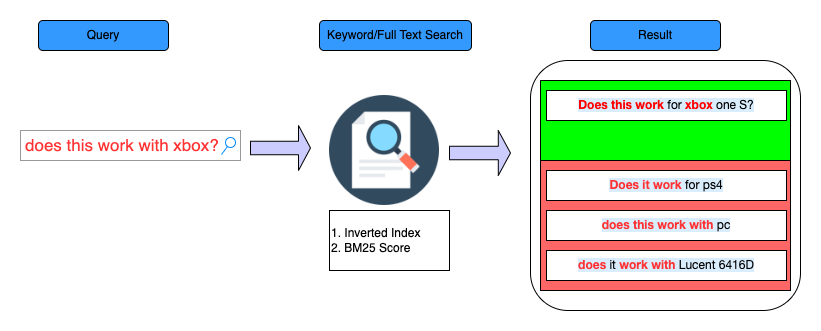

The diagram above was exported from draw.io. Its source (the exported page's mxGraphModel, read from the mxfile embedded in the PNG):
<mxGraphModel dx="1042" dy="564" grid="1" gridSize="10" guides="1" tooltips="1" connect="1" arrows="1" fold="1" page="1" pageScale="1" pageWidth="827" pageHeight="1169" math="0" shadow="0">
  <root>
    <mxCell id="0" />
    <mxCell id="1" parent="0" />
    <mxCell id="sSKUDfJgeGCfyQRtqZQT-1" value="&lt;font color=&quot;#ff3333&quot;&gt;does this work with xbox?&lt;/font&gt;" style="strokeWidth=1;shadow=0;dashed=0;align=center;html=1;shape=mxgraph.mockup.forms.searchBox;strokeColor=#999999;mainText=;strokeColor2=#008cff;fontColor=#666666;fontSize=17;align=left;spacingLeft=3;" parent="1" vertex="1">
      <mxGeometry x="20" y="160" width="220" height="30" as="geometry" />
    </mxCell>
    <mxCell id="_r8GeZ9NIP6kNEGULhSm-1" value="" style="rounded=1;whiteSpace=wrap;html=1;" parent="1" vertex="1">
      <mxGeometry x="530" y="90" width="270" height="250" as="geometry" />
    </mxCell>
    <mxCell id="_r8GeZ9NIP6kNEGULhSm-2" value="Result" style="rounded=1;whiteSpace=wrap;html=1;fillColor=#3399FF;" parent="1" vertex="1">
      <mxGeometry x="590" y="50" width="130" height="30" as="geometry" />
    </mxCell>
    <mxCell id="_r8GeZ9NIP6kNEGULhSm-7" value="" style="shape=singleArrow;whiteSpace=wrap;html=1;fillColor=#CCCCFF;" parent="1" vertex="1">
      <mxGeometry x="250" y="155" width="60" height="45" as="geometry" />
    </mxCell>
    <mxCell id="lx0EjMw_pZ4ZwAdQDto5-1" value="" style="rounded=0;whiteSpace=wrap;html=1;fillColor=#00FF00;" parent="1" vertex="1">
      <mxGeometry x="540" y="110" width="250" height="80" as="geometry" />
    </mxCell>
    <mxCell id="_r8GeZ9NIP6kNEGULhSm-8" value="" style="shape=image;verticalLabelPosition=bottom;labelBackgroundColor=default;verticalAlign=top;aspect=fixed;imageAspect=0;image=https://cdn-icons-png.flaticon.com/512/235/235231.png;" parent="1" vertex="1">
      <mxGeometry x="329" y="125" width="110" height="110" as="geometry" />
    </mxCell>
    <mxCell id="_r8GeZ9NIP6kNEGULhSm-10" value="Query" style="rounded=1;whiteSpace=wrap;html=1;fillColor=#3399FF;" parent="1" vertex="1">
      <mxGeometry x="38" y="50" width="130" height="30" as="geometry" />
    </mxCell>
    <mxCell id="_r8GeZ9NIP6kNEGULhSm-11" value="Keyword/Full Text Search" style="rounded=1;whiteSpace=wrap;html=1;fillColor=#3399FF;" parent="1" vertex="1">
      <mxGeometry x="319" y="50" width="152" height="30" as="geometry" />
    </mxCell>
    <mxCell id="_r8GeZ9NIP6kNEGULhSm-12" value="" style="shape=singleArrow;whiteSpace=wrap;html=1;fillColor=#CCCCFF;" parent="1" vertex="1">
      <mxGeometry x="449" y="160" width="61" height="45" as="geometry" />
    </mxCell>
    <mxCell id="svnaAes39MoYP9sl54ii-2" value="&lt;font color=&quot;#000000&quot;&gt;1. Inverted Index&lt;br&gt;2. BM25 Score&lt;/font&gt;" style="rounded=0;whiteSpace=wrap;html=1;fontColor=#FF0000;align=left;" parent="1" vertex="1">
      <mxGeometry x="329" y="240" width="120" height="60" as="geometry" />
    </mxCell>
    <mxCell id="_r8GeZ9NIP6kNEGULhSm-3" value="&lt;span style=&quot;font-family: &amp;quot;Helvetica Neue&amp;quot;, Helvetica, Arial, sans-serif; text-align: right; background-color: rgba(66, 165, 245, 0.2);&quot;&gt;&lt;b style=&quot;color: rgb(255, 0, 0);&quot;&gt;Does this work &lt;/b&gt;for&lt;b style=&quot;color: rgb(255, 0, 0);&quot;&gt; xbox&lt;/b&gt; one S?&lt;/span&gt;" style="rounded=0;whiteSpace=wrap;html=1;" parent="1" vertex="1">
      <mxGeometry x="546" y="120" width="240" height="30" as="geometry" />
    </mxCell>
    <mxCell id="lx0EjMw_pZ4ZwAdQDto5-4" value="" style="rounded=0;whiteSpace=wrap;html=1;fillColor=#FF6666;" parent="1" vertex="1">
      <mxGeometry x="540" y="190" width="250" height="130" as="geometry" />
    </mxCell>
    <mxCell id="_r8GeZ9NIP6kNEGULhSm-4" value="&lt;span style=&quot;font-family: &amp;quot;Helvetica Neue&amp;quot;, Helvetica, Arial, sans-serif; text-align: right; background-color: rgba(66, 165, 245, 0.2);&quot;&gt;&lt;font color=&quot;#ff3333&quot;&gt;&lt;b&gt;Does it work&lt;/b&gt;&lt;/font&gt; for ps4&lt;/span&gt;" style="rounded=0;whiteSpace=wrap;html=1;" parent="1" vertex="1">
      <mxGeometry x="546" y="200" width="240" height="30" as="geometry" />
    </mxCell>
    <mxCell id="_r8GeZ9NIP6kNEGULhSm-5" value="&lt;span style=&quot;font-family: &amp;quot;Helvetica Neue&amp;quot;, Helvetica, Arial, sans-serif; text-align: right; background-color: rgba(66, 165, 245, 0.2);&quot;&gt;&lt;b&gt;&lt;font color=&quot;#ff3333&quot;&gt;does this work&lt;/font&gt; &lt;font color=&quot;#ff3333&quot;&gt;with&lt;/font&gt; &lt;/b&gt;pc&lt;/span&gt;" style="rounded=0;whiteSpace=wrap;html=1;" parent="1" vertex="1">
      <mxGeometry x="546" y="240" width="240" height="30" as="geometry" />
    </mxCell>
    <mxCell id="_r8GeZ9NIP6kNEGULhSm-6" value="&lt;span style=&quot;font-family: &amp;quot;Helvetica Neue&amp;quot;, Helvetica, Arial, sans-serif; text-align: right; background-color: rgba(66, 165, 245, 0.2);&quot;&gt;&lt;font color=&quot;#ff3333&quot;&gt;&lt;b&gt;does&lt;/b&gt;&lt;/font&gt; it &lt;font color=&quot;#ff3333&quot;&gt;&lt;b&gt;work&lt;/b&gt; &lt;b&gt;with&lt;/b&gt;&lt;/font&gt; Lucent 6416D&lt;/span&gt;" style="rounded=0;whiteSpace=wrap;html=1;" parent="1" vertex="1">
      <mxGeometry x="546" y="280" width="240" height="30" as="geometry" />
    </mxCell>
  </root>
</mxGraphModel>